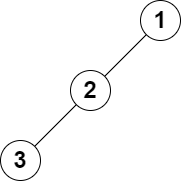

The diagram above was exported from draw.io. Its source (the exported page's mxGraphModel, read from the mxfile embedded in the PNG):
<mxGraphModel dx="1038" dy="579" grid="1" gridSize="10" guides="1" tooltips="1" connect="1" arrows="1" fold="1" page="1" pageScale="1" pageWidth="827" pageHeight="1169" math="0" shadow="0">
  <root>
    <mxCell id="0" />
    <mxCell id="1" parent="0" />
    <mxCell id="wEIG_p5Bkc4n2dVyeRXo-1" value="&lt;font style=&quot;font-size: 24px;&quot;&gt;&lt;b&gt;1&lt;/b&gt;&lt;/font&gt;" style="ellipse;whiteSpace=wrap;html=1;aspect=fixed;" parent="1" vertex="1">
      <mxGeometry x="360" y="120" width="40" height="40" as="geometry" />
    </mxCell>
    <mxCell id="wEIG_p5Bkc4n2dVyeRXo-18" value="" style="endArrow=none;html=1;rounded=0;fontSize=24;fontColor=#FF3333;strokeColor=#000000;strokeWidth=1;" parent="1" source="wEIG_p5Bkc4n2dVyeRXo-19" target="wEIG_p5Bkc4n2dVyeRXo-1" edge="1">
      <mxGeometry width="50" height="50" relative="1" as="geometry">
        <mxPoint x="390" y="320" as="sourcePoint" />
        <mxPoint x="440" y="270" as="targetPoint" />
      </mxGeometry>
    </mxCell>
    <mxCell id="wEIG_p5Bkc4n2dVyeRXo-19" value="&lt;span style=&quot;font-size: 24px;&quot;&gt;&lt;b&gt;2&lt;/b&gt;&lt;/span&gt;" style="ellipse;whiteSpace=wrap;html=1;aspect=fixed;" parent="1" vertex="1">
      <mxGeometry x="290" y="190" width="40" height="40" as="geometry" />
    </mxCell>
    <mxCell id="zTkttzLmlBwU-7dcAIyW-1" value="" style="endArrow=none;html=1;rounded=0;fontSize=24;fontColor=#FF3333;strokeColor=#000000;strokeWidth=1;" parent="1" source="zTkttzLmlBwU-7dcAIyW-2" target="wEIG_p5Bkc4n2dVyeRXo-19" edge="1">
      <mxGeometry width="50" height="50" relative="1" as="geometry">
        <mxPoint x="300" y="407.32" as="sourcePoint" />
        <mxPoint x="277.3223304703363" y="239.9976695296637" as="targetPoint" />
      </mxGeometry>
    </mxCell>
    <mxCell id="zTkttzLmlBwU-7dcAIyW-2" value="&lt;span style=&quot;font-size: 24px;&quot;&gt;&lt;b&gt;3&lt;/b&gt;&lt;/span&gt;" style="ellipse;whiteSpace=wrap;html=1;aspect=fixed;" parent="1" vertex="1">
      <mxGeometry x="220" y="260" width="40" height="40" as="geometry" />
    </mxCell>
  </root>
</mxGraphModel>